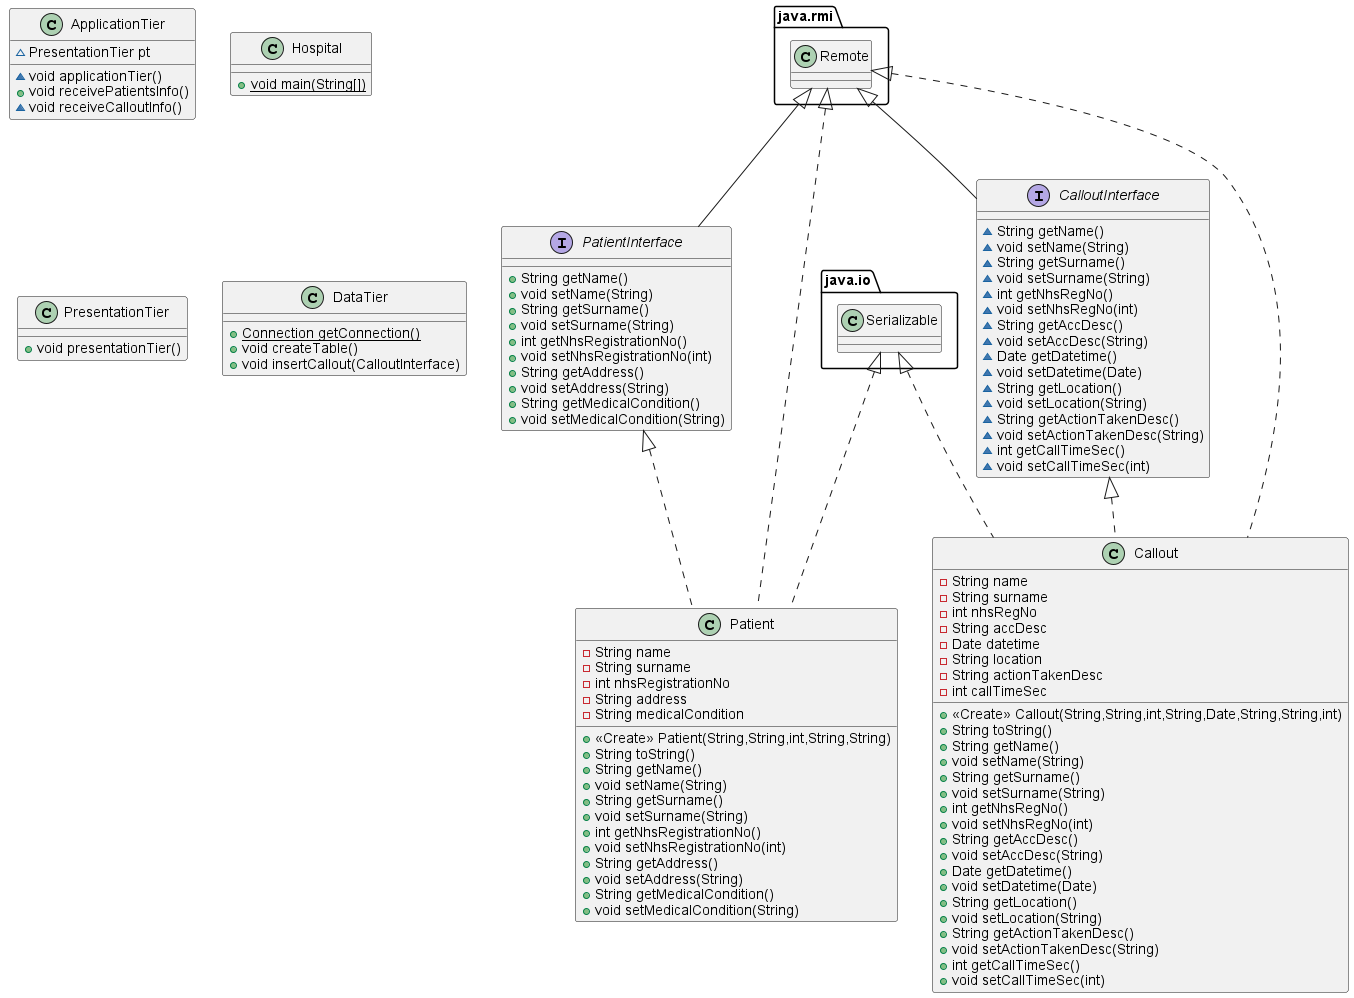

The diagram above was rendered by PlantUML. Its source (embedded in the PNG):
@startuml
class Patient {
- String name
- String surname
- int nhsRegistrationNo
- String address
- String medicalCondition
+ <<Create>> Patient(String,String,int,String,String)
+ String toString()
+ String getName()
+ void setName(String)
+ String getSurname()
+ void setSurname(String)
+ int getNhsRegistrationNo()
+ void setNhsRegistrationNo(int)
+ String getAddress()
+ void setAddress(String)
+ String getMedicalCondition()
+ void setMedicalCondition(String)
}
class ApplicationTier {
~ PresentationTier pt
~ void applicationTier()
+ void receivePatientsInfo()
~ void receiveCalloutInfo()
}
class Callout {
- String name
- String surname
- int nhsRegNo
- String accDesc
- Date datetime
- String location
- String actionTakenDesc
- int callTimeSec
+ <<Create>> Callout(String,String,int,String,Date,String,String,int)
+ String toString()
+ String getName()
+ void setName(String)
+ String getSurname()
+ void setSurname(String)
+ int getNhsRegNo()
+ void setNhsRegNo(int)
+ String getAccDesc()
+ void setAccDesc(String)
+ Date getDatetime()
+ void setDatetime(Date)
+ String getLocation()
+ void setLocation(String)
+ String getActionTakenDesc()
+ void setActionTakenDesc(String)
+ int getCallTimeSec()
+ void setCallTimeSec(int)
}
class Hospital {
+ {static} void main(String[])
}
class PresentationTier {
+ void presentationTier()
}
interface PatientInterface {
+ String getName()
+ void setName(String)
+ String getSurname()
+ void setSurname(String)
+ int getNhsRegistrationNo()
+ void setNhsRegistrationNo(int)
+ String getAddress()
+ void setAddress(String)
+ String getMedicalCondition()
+ void setMedicalCondition(String)
}
interface CalloutInterface {
~ String getName()
~ void setName(String)
~ String getSurname()
~ void setSurname(String)
~ int getNhsRegNo()
~ void setNhsRegNo(int)
~ String getAccDesc()
~ void setAccDesc(String)
~ Date getDatetime()
~ void setDatetime(Date)
~ String getLocation()
~ void setLocation(String)
~ String getActionTakenDesc()
~ void setActionTakenDesc(String)
~ int getCallTimeSec()
~ void setCallTimeSec(int)
}
class DataTier {
+ {static} Connection getConnection()
+ void createTable()
+ void insertCallout(CalloutInterface)
}


java.io.Serializable <|.. Patient
PatientInterface <|.. Patient
java.rmi.Remote <|.. Patient
java.io.Serializable <|.. Callout
java.rmi.Remote <|.. Callout
CalloutInterface <|.. Callout
java.rmi.Remote <|-- PatientInterface
java.rmi.Remote <|-- CalloutInterface
@enduml